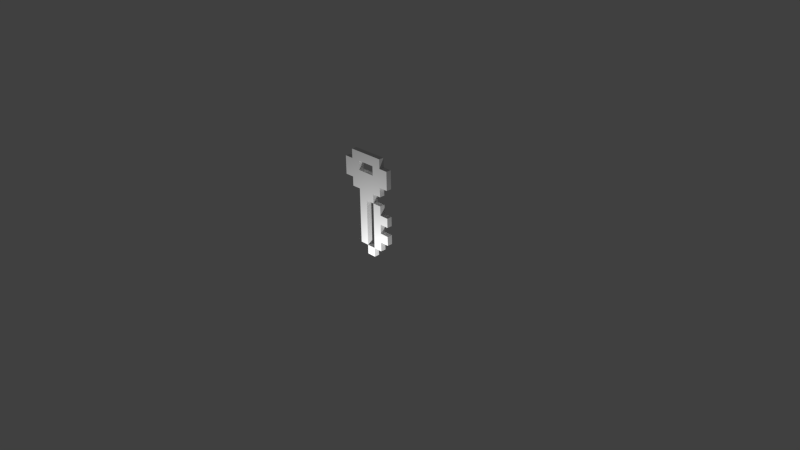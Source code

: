 # Source: llave.blend  (saved by Blender 2.76.0; exported with 4.5.12 LTS)
import bpy
from mathutils import Matrix  # noqa: F401  (used for matrix-valued properties, if any)

bpy.ops.wm.read_factory_settings(use_empty=True)
scene = bpy.context.scene
scene.name = 'Scene'

# ---- collections
col_collection_1 = bpy.data.collections.new('Collection 1'); scene.collection.children.link(col_collection_1)

# ---- materials (node trees are filled in below, after node groups)
mat_materialllave = bpy.data.materials.new('MaterialLlave')
mat_materialllave.alpha_threshold = 0.0
mat_materialllave.use_transparent_shadow = False
mat_materialllave.roughness = 0.5
mat_materialllave.line_color = (0.0, 0.0, 0.0, 1.0)

# ---- material node trees

# ---- world
world_world = bpy.data.worlds.new('World'); scene.world = world_world
world_world.color = (0.05088, 0.05088, 0.05088)
world_world.use_sun_shadow = False
world_world.sun_shadow_jitter_overblur = 0.0
world_world.cycles.sampling_method = 'MANUAL'
world_world.cycles.sample_map_resolution = 256

# ---- cameras
cam_camera = bpy.data.cameras.new('Camera')
cam_camera.clip_end = 100.0
cam_camera.lens = 35.0
cam_camera.sensor_width = 32.0
cam_camera.sensor_height = 18.0
cam_camera.ortho_scale = 7.314
cam_camera.dof.focus_distance = 0.0
cam_camera.dof.aperture_fstop = 128.0

# ---- lights
light_lamp = bpy.data.lights.new('Lamp', 'POINT')
light_lamp.transmission_factor = 0.0
light_lamp.cutoff_distance = 30.0
light_lamp.energy = 100.0
light_lamp.shadow_buffer_clip_start = 1.001
light_lamp.shadow_soft_size = 0.1
light_lamp.shadow_maximum_resolution = 0.006
light_lamp.use_absolute_resolution = True
light_lamp.cycles.use_multiple_importance_sampling = False

# ---- meshes
me_llave = bpy.data.meshes.new('llave')
me_llave.from_pydata([(0.3125, 0.036, 0.375), (-0.1875, 0.036, 1.375), (-0.1875, 0.036, 0.375), (-0.1875, 0.036, 0.875), (0.3125, 0.036, 1.125), (0.0625, 0.036, 1.375), (0.3125, 0.036, 0.625), (0.0625, 0.036, 0.375), (-0.1875, 0.036, 0.125), (-0.1875, 0.036, 1.125), (-0.1875, 0.036, 0.625), (0.0625, 0.036, 0.875), (0.0625, 0.036, 0.625), (-0.4375, 0.036, 1.125), (0.0625, 0.036, 0.125), (0.0625, 0.036, 1.125), (0.3125, 0.036, 1.25), (0.3125, 0.036, 0.25), (-0.0625, 0.036, 1.375), (-0.0625, 0.036, 0.375), (-0.1875, 0.036, 0.25), (-0.1875, 0.036, 1.25), (-0.1875, 0.036, 0.75), (-0.0625, 0.036, 0.875), (-0.3125, 0.036, 1.375), (0.3125, 0.036, 1.0), (0.1875, 0.036, 1.375), (0.3125, 0.036, 0.5), (0.1875, 0.036, 0.375), (-0.1875, 0.036, 1.0), (-0.1875, 0.036, 0.5), (-0.3125, 0.036, 0.875), (0.1875, 0.036, 0.875), (0.0625, 0.036, 0.75), (0.0625, 0.036, 0.5), (-0.0625, 0.036, 0.625), (0.1875, 0.036, 0.625), (-0.4375, 0.036, 1.25), (-0.4375, 0.036, 1.0), (-0.3125, 0.036, 1.125), (0.0625, 0.036, 0.25), (0.0625, 0.036, 5.066e-07), (-0.0625, 0.036, 0.125), (0.1875, 0.036, 0.125), (0.0625, 0.036, 1.25), (0.0625, 0.036, 1.0), (-0.0625, 0.036, 1.125), (0.1875, 0.036, 1.125), (0.1875, 0.036, 1.0), (-0.0625, 0.036, 1.0), (-0.0625, 0.036, 1.25), (-0.0625, 0.036, 5.066e-07), (-0.0625, 0.036, 0.25), (-0.3125, 0.036, 1.0), (0.1875, 0.036, 0.5), (-0.0625, 0.036, 0.5), (-0.0625, 0.036, 0.75), (0.1875, 0.036, 0.75), (-0.3125, 0.036, 1.25), (0.1875, 0.036, 0.25), (0.1875, 0.036, 1.25), (0.3125, -0.036, 0.25), (0.3125, -0.036, 0.375), (-0.0625, -0.036, 1.375), (-0.1875, -0.036, 1.375), (-0.0625, -0.036, 0.375), (-0.1875, -0.036, 0.375), (-0.1875, -0.036, 0.25), (-0.1875, -0.036, 1.25), (-0.1875, -0.036, 0.75), (-0.1875, -0.036, 0.875), (-0.0625, -0.036, 0.875), (0.3125, -0.036, 1.0), (0.3125, -0.036, 1.125), (0.1875, -0.036, 1.375), (0.0625, -0.036, 1.375), (0.3125, -0.036, 0.5), (0.3125, -0.036, 0.625), (0.1875, -0.036, 0.375), (0.0625, -0.036, 0.375), (-0.1875, -0.036, 1.0), (-0.1875, -0.036, 1.125), (-0.1875, -0.036, 0.5), (-0.1875, -0.036, 0.625), (0.1875, -0.036, 0.875), (0.0625, -0.036, 0.875), (0.0625, -0.036, 0.75), (0.0625, -0.036, 0.5), (0.0625, -0.036, 0.625), (-0.0625, -0.036, 0.625), (0.1875, -0.036, 0.625), (-0.4375, -0.036, 1.0), (-0.4375, -0.036, 1.125), (-0.3125, -0.036, 1.125), (0.0625, -0.036, 0.25), (0.0625, -0.036, 5.121e-07), (0.0625, -0.036, 0.125), (-0.0625, -0.036, 0.125), (-0.1875, -0.036, 0.125), (0.1875, -0.036, 0.125), (0.0625, -0.036, 1.25), (0.0625, -0.036, 1.0), (0.0625, -0.036, 1.125), (-0.0625, -0.036, 1.125), (0.1875, -0.036, 1.125), (0.3125, -0.036, 1.25), (-0.3125, -0.036, 1.375), (-0.3125, -0.036, 0.875), (-0.4375, -0.036, 1.25), (0.1875, -0.036, 1.0), (-0.0625, -0.036, 1.0), (-0.0625, -0.036, 1.25), (-0.0625, -0.036, 5.121e-07), (-0.0625, -0.036, 0.25), (-0.3125, -0.036, 1.0), (0.1875, -0.036, 0.5), (-0.0625, -0.036, 0.5), (-0.0625, -0.036, 0.75), (0.1875, -0.036, 0.75), (-0.3125, -0.036, 1.25), (0.1875, -0.036, 0.25), (0.1875, -0.036, 1.25)], [], [(59, 28, 0, 17), (58, 24, 1, 21), (56, 23, 11, 33), (54, 36, 6, 27), (53, 39, 9, 29), (51, 42, 14, 41), (50, 18, 5, 44), (49, 46, 15, 45), (48, 47, 4, 25), (45, 15, 47, 48), (11, 45, 48, 32), (29, 9, 46, 49), (3, 29, 49, 23), (23, 49, 45, 11), (21, 1, 18, 50), (20, 2, 19, 52), (8, 20, 52, 42), (38, 13, 39, 53), (31, 53, 29, 3), (34, 12, 36, 54), (7, 34, 54, 28), (30, 10, 35, 55), (2, 30, 55, 19), (22, 3, 23, 56), (10, 22, 56, 35), (12, 33, 57, 36), (13, 37, 58, 39), (39, 58, 21, 9), (40, 7, 28, 59), (14, 40, 59, 43), (44, 5, 26, 60), (15, 44, 60, 47), (47, 60, 16, 4), (120, 61, 62, 78), (119, 68, 64, 106), (117, 86, 85, 71), (115, 76, 77, 90), (114, 80, 81, 93), (112, 95, 96, 97), (111, 100, 75, 63), (110, 101, 102, 103), (109, 72, 73, 104), (101, 109, 104, 102), (85, 84, 109, 101), (80, 110, 103, 81), (70, 71, 110, 80), (71, 85, 101, 110), (68, 111, 63, 64), (67, 113, 65, 66), (98, 97, 113, 67), (91, 114, 93, 92), (107, 70, 80, 114), (87, 115, 90, 88), (79, 78, 115, 87), (82, 116, 89, 83), (66, 65, 116, 82), (69, 117, 71, 70), (83, 89, 117, 69), (88, 90, 118, 86), (92, 93, 119, 108), (93, 81, 68, 119), (94, 120, 78, 79), (96, 99, 120, 94), (100, 121, 74, 75), (102, 104, 121, 100), (104, 73, 105, 121), (5, 18, 63, 75), (2, 20, 67, 66), (57, 33, 86, 118), (20, 8, 98, 67), (24, 58, 119, 106), (9, 21, 68, 81), (3, 22, 69, 70), (22, 10, 83, 69), (58, 37, 108, 119), (21, 50, 111, 68), (25, 4, 73, 72), (50, 44, 100, 111), (1, 24, 106, 64), (26, 5, 75, 74), (42, 51, 112, 97), (0, 28, 78, 62), (27, 6, 77, 76), (43, 59, 120, 99), (51, 41, 95, 112), (52, 19, 65, 113), (30, 2, 66, 82), (59, 17, 61, 120), (42, 52, 113, 97), (31, 3, 70, 107), (10, 30, 82, 83), (60, 26, 74, 121), (33, 12, 88, 86), (11, 32, 84, 85), (34, 7, 79, 87), (33, 11, 85, 86), (53, 31, 107, 114), (6, 36, 90, 77), (12, 34, 87, 88), (16, 60, 121, 105), (38, 53, 114, 91), (37, 13, 92, 108), (40, 14, 96, 94), (13, 38, 91, 92), (28, 54, 115, 78), (14, 42, 97, 96), (44, 15, 102, 100), (7, 40, 94, 79), (54, 27, 76, 115), (41, 14, 96, 95), (55, 35, 89, 116), (15, 46, 103, 102), (8, 42, 97, 98), (19, 55, 116, 65), (14, 43, 99, 96), (32, 48, 109, 84), (35, 56, 117, 89), (46, 9, 81, 103), (17, 0, 62, 61), (48, 25, 72, 109), (18, 1, 64, 63), (56, 33, 86, 117), (4, 16, 105, 73), (36, 57, 118, 90)])
_uv = me_llave.uv_layers.new(name='UVMap')
_uv.uv.foreach_set('vector', [0.6462, 0.1859, 0.6462, 0.2759, 0.73, 0.2589, 0.7362, 0.1859, 0.2956, 0.9042, 0.2956, 0.9941, 0.3809, 0.9957, 0.3817, 0.9104, 0.474, 0.5497, 0.474, 0.6358, 0.5686, 0.6358, 0.5702, 0.5474, 0.6462, 0.3659, 0.6462, 0.4558, 0.7315, 0.4427, 0.7354, 0.3806, 0.2933, 0.7304, 0.2863, 0.8157, 0.3809, 0.8157, 0.3809, 0.7258, 0.474, 0.005991, 0.474, 0.09596, 0.5686, 0.09596, 0.5686, 0.005991, 0.4748, 0.9104, 0.474, 0.9957, 0.5686, 0.9957, 0.5772, 0.9119, 0.474, 0.7258, 0.474, 0.8157, 0.5764, 0.8173, 0.5686, 0.7258, 0.6462, 0.7258, 0.6462, 0.8157, 0.7362, 0.8157, 0.7385, 0.7397, 0.5686, 0.7258, 0.5764, 0.8173, 0.6462, 0.8157, 0.6462, 0.7258, 0.5686, 0.6358, 0.5686, 0.7258, 0.6462, 0.7258, 0.6462, 0.6358, 0.3809, 0.7258, 0.3809, 0.8157, 0.474, 0.8157, 0.474, 0.7258, 0.3809, 0.6358, 0.3809, 0.7258, 0.474, 0.7258, 0.474, 0.6358, 0.474, 0.6358, 0.474, 0.7258, 0.5686, 0.7258, 0.5686, 0.6358, 0.3817, 0.9104, 0.3809, 0.9957, 0.474, 0.9957, 0.4748, 0.9104, 0.3809, 0.1859, 0.3809, 0.2759, 0.474, 0.2759, 0.474, 0.1859, 0.3809, 0.09596, 0.3809, 0.1859, 0.474, 0.1859, 0.474, 0.09596, 0.1987, 0.7289, 0.1987, 0.8188, 0.2863, 0.8157, 0.2933, 0.7304, 0.2933, 0.6404, 0.2933, 0.7304, 0.3809, 0.7258, 0.3809, 0.6358, 0.5686, 0.3659, 0.5702, 0.4535, 0.6462, 0.4558, 0.6462, 0.3659, 0.5686, 0.2759, 0.5686, 0.3659, 0.6462, 0.3659, 0.6462, 0.2759, 0.3809, 0.3659, 0.3809, 0.4558, 0.474, 0.4558, 0.474, 0.3659, 0.3809, 0.2759, 0.3809, 0.3659, 0.474, 0.3659, 0.474, 0.2759, 0.3809, 0.5458, 0.3809, 0.6358, 0.474, 0.6358, 0.474, 0.5497, 0.3809, 0.4558, 0.3809, 0.5458, 0.474, 0.5497, 0.474, 0.4558, 0.5702, 0.4535, 0.5702, 0.5474, 0.6462, 0.5458, 0.6462, 0.4558, 0.1987, 0.8188, 0.1963, 0.9057, 0.2956, 0.9042, 0.2863, 0.8157, 0.2863, 0.8157, 0.2956, 0.9042, 0.3817, 0.9104, 0.3809, 0.8157, 0.5686, 0.1859, 0.5686, 0.2759, 0.6462, 0.2759, 0.6462, 0.1859, 0.5686, 0.09596, 0.5686, 0.1859, 0.6462, 0.1859, 0.6462, 0.09596, 0.5772, 0.9119, 0.5686, 0.9957, 0.6462, 0.9957, 0.6462, 0.9057, 0.5764, 0.8173, 0.5772, 0.9119, 0.6462, 0.9057, 0.6462, 0.8157, 0.6462, 0.8157, 0.6462, 0.9057, 0.7362, 0.9057, 0.7362, 0.8157, 0.6462, 0.1859, 0.7362, 0.1859, 0.73, 0.2589, 0.6462, 0.2759, 0.2956, 0.9042, 0.3817, 0.9104, 0.3809, 0.9957, 0.2956, 0.9941, 0.474, 0.5497, 0.5702, 0.5474, 0.5686, 0.6358, 0.474, 0.6358, 0.6462, 0.3659, 0.7354, 0.3806, 0.7315, 0.4427, 0.6462, 0.4558, 0.2933, 0.7304, 0.3809, 0.7258, 0.3809, 0.8157, 0.2863, 0.8157, 0.474, 0.005991, 0.5686, 0.005991, 0.5686, 0.09596, 0.474, 0.09596, 0.4748, 0.9104, 0.5772, 0.9119, 0.5686, 0.9957, 0.474, 0.9957, 0.474, 0.7258, 0.5686, 0.7258, 0.5764, 0.8173, 0.474, 0.8157, 0.6462, 0.7258, 0.7385, 0.7397, 0.7362, 0.8157, 0.6462, 0.8157, 0.5686, 0.7258, 0.6462, 0.7258, 0.6462, 0.8157, 0.5764, 0.8173, 0.5686, 0.6358, 0.6462, 0.6358, 0.6462, 0.7258, 0.5686, 0.7258, 0.3809, 0.7258, 0.474, 0.7258, 0.474, 0.8157, 0.3809, 0.8157, 0.3809, 0.6358, 0.474, 0.6358, 0.474, 0.7258, 0.3809, 0.7258, 0.474, 0.6358, 0.5686, 0.6358, 0.5686, 0.7258, 0.474, 0.7258, 0.3817, 0.9104, 0.4748, 0.9104, 0.474, 0.9957, 0.3809, 0.9957, 0.3809, 0.1859, 0.474, 0.1859, 0.474, 0.2759, 0.3809, 0.2759, 0.3809, 0.09596, 0.474, 0.09596, 0.474, 0.1859, 0.3809, 0.1859, 0.1987, 0.7289, 0.2933, 0.7304, 0.2863, 0.8157, 0.1987, 0.8188, 0.2933, 0.6404, 0.3809, 0.6358, 0.3809, 0.7258, 0.2933, 0.7304, 0.5686, 0.3659, 0.6462, 0.3659, 0.6462, 0.4558, 0.5702, 0.4535, 0.5686, 0.2759, 0.6462, 0.2759, 0.6462, 0.3659, 0.5686, 0.3659, 0.3809, 0.3659, 0.474, 0.3659, 0.474, 0.4558, 0.3809, 0.4558, 0.3809, 0.2759, 0.474, 0.2759, 0.474, 0.3659, 0.3809, 0.3659, 0.3809, 0.5458, 0.474, 0.5497, 0.474, 0.6358, 0.3809, 0.6358, 0.3809, 0.4558, 0.474, 0.4558, 0.474, 0.5497, 0.3809, 0.5458, 0.5702, 0.4535, 0.6462, 0.4558, 0.6462, 0.5458, 0.5702, 0.5474, 0.1987, 0.8188, 0.2863, 0.8157, 0.2956, 0.9042, 0.1963, 0.9057, 0.2863, 0.8157, 0.3809, 0.8157, 0.3817, 0.9104, 0.2956, 0.9042, 0.5686, 0.1859, 0.6462, 0.1859, 0.6462, 0.2759, 0.5686, 0.2759, 0.5686, 0.09596, 0.6462, 0.09596, 0.6462, 0.1859, 0.5686, 0.1859, 0.5772, 0.9119, 0.6462, 0.9057, 0.6462, 0.9957, 0.5686, 0.9957, 0.5764, 0.8173, 0.6462, 0.8157, 0.6462, 0.9057, 0.5772, 0.9119, 0.6462, 0.8157, 0.7362, 0.8157, 0.7362, 0.9057, 0.6462, 0.9057, 0.5686, 0.9957, 0.474, 0.9957, 0.474, 0.9957, 0.5686, 0.9957, 0.3809, 0.2759, 0.3809, 0.1859, 0.3809, 0.1859, 0.3809, 0.2759, 0.6462, 0.5458, 0.5702, 0.5474, 0.5702, 0.5474, 0.6462, 0.5458, 0.3809, 0.1859, 0.3809, 0.09596, 0.3809, 0.09596, 0.3809, 0.1859, 0.2956, 0.9941, 0.2956, 0.9042, 0.2956, 0.9042, 0.2956, 0.9941, 0.3809, 0.8157, 0.3817, 0.9104, 0.3817, 0.9104, 0.3809, 0.8157, 0.3809, 0.6358, 0.3809, 0.5458, 0.3809, 0.5458, 0.3809, 0.6358, 0.3809, 0.5458, 0.3809, 0.4558, 0.3809, 0.4558, 0.3809, 0.5458, 0.2956, 0.9042, 0.1963, 0.9057, 0.1963, 0.9057, 0.2956, 0.9042, 0.3817, 0.9104, 0.4748, 0.9104, 0.4748, 0.9104, 0.3817, 0.9104, 0.7385, 0.7397, 0.7362, 0.8157, 0.7362, 0.8157, 0.7385, 0.7397, 0.4748, 0.9104, 0.5772, 0.9119, 0.5772, 0.9119, 0.4748, 0.9104, 0.3809, 0.9957, 0.2956, 0.9941, 0.2956, 0.9941, 0.3809, 0.9957, 0.6462, 0.9957, 0.5686, 0.9957, 0.5686, 0.9957, 0.6462, 0.9957, 0.474, 0.09596, 0.474, 0.005991, 0.474, 0.005991, 0.474, 0.09596, 0.73, 0.2589, 0.6462, 0.2759, 0.6462, 0.2759, 0.73, 0.2589, 0.7354, 0.3806, 0.7315, 0.4427, 0.7315, 0.4427, 0.7354, 0.3806, 0.6462, 0.09596, 0.6462, 0.1859, 0.6462, 0.1859, 0.6462, 0.09596, 0.474, 0.005991, 0.5686, 0.005991, 0.5686, 0.005991, 0.474, 0.005991, 0.474, 0.1859, 0.474, 0.2759, 0.474, 0.2759, 0.474, 0.1859, 0.3809, 0.3659, 0.3809, 0.2759, 0.3809, 0.2759, 0.3809, 0.3659, 0.6462, 0.1859, 0.7362, 0.1859, 0.7362, 0.1859, 0.6462, 0.1859, 0.474, 0.09596, 0.474, 0.1859, 0.474, 0.1859, 0.474, 0.09596, 0.2933, 0.6404, 0.3809, 0.6358, 0.3809, 0.6358, 0.2933, 0.6404, 0.3809, 0.4558, 0.3809, 0.3659, 0.3809, 0.3659, 0.3809, 0.4558, 0.6462, 0.9057, 0.6462, 0.9957, 0.6462, 0.9957, 0.6462, 0.9057, 0.5702, 0.5474, 0.5702, 0.4535, 0.5702, 0.4535, 0.5702, 0.5474, 0.5686, 0.6358, 0.6462, 0.6358, 0.6462, 0.6358, 0.5686, 0.6358, 0.5686, 0.3659, 0.5686, 0.2759, 0.5686, 0.2759, 0.5686, 0.3659, 0.5702, 0.5474, 0.5686, 0.6358, 0.5686, 0.6358, 0.5702, 0.5474, 0.2933, 0.7304, 0.2933, 0.6404, 0.2933, 0.6404, 0.2933, 0.7304, 0.7315, 0.4427, 0.6462, 0.4558, 0.6462, 0.4558, 0.7315, 0.4427, 0.5702, 0.4535, 0.5686, 0.3659, 0.5686, 0.3659, 0.5702, 0.4535, 0.7362, 0.9057, 0.6462, 0.9057, 0.6462, 0.9057, 0.7362, 0.9057, 0.1987, 0.7289, 0.2933, 0.7304, 0.2933, 0.7304, 0.1987, 0.7289, 0.1963, 0.9057, 0.1987, 0.8188, 0.1987, 0.8188, 0.1963, 0.9057, 0.5686, 0.1859, 0.5686, 0.09596, 0.5686, 0.09596, 0.5686, 0.1859, 0.1987, 0.8188, 0.1987, 0.7289, 0.1987, 0.7289, 0.1987, 0.8188, 0.6462, 0.2759, 0.6462, 0.3659, 0.6462, 0.3659, 0.6462, 0.2759, 0.5686, 0.09596, 0.474, 0.09596, 0.474, 0.09596, 0.5686, 0.09596, 0.5772, 0.9119, 0.5764, 0.8173, 0.5764, 0.8173, 0.5772, 0.9119, 0.5686, 0.2759, 0.5686, 0.1859, 0.5686, 0.1859, 0.5686, 0.2759, 0.6462, 0.3659, 0.7354, 0.3806, 0.7354, 0.3806, 0.6462, 0.3659, 0.5686, 0.005991, 0.5686, 0.09596, 0.5686, 0.09596, 0.5686, 0.005991, 0.474, 0.3659, 0.474, 0.4558, 0.474, 0.4558, 0.474, 0.3659, 0.5764, 0.8173, 0.474, 0.8157, 0.474, 0.8157, 0.5764, 0.8173, 0.3809, 0.09596, 0.474, 0.09596, 0.474, 0.09596, 0.3809, 0.09596, 0.474, 0.2759, 0.474, 0.3659, 0.474, 0.3659, 0.474, 0.2759, 0.5686, 0.09596, 0.6462, 0.09596, 0.6462, 0.09596, 0.5686, 0.09596, 0.6462, 0.6358, 0.6462, 0.7258, 0.6462, 0.7258, 0.6462, 0.6358, 0.474, 0.4558, 0.474, 0.5497, 0.474, 0.5497, 0.474, 0.4558, 0.474, 0.8157, 0.3809, 0.8157, 0.3809, 0.8157, 0.474, 0.8157, 0.7362, 0.1859, 0.73, 0.2589, 0.73, 0.2589, 0.7362, 0.1859, 0.6462, 0.7258, 0.7385, 0.7397, 0.7385, 0.7397, 0.6462, 0.7258, 0.474, 0.9957, 0.3809, 0.9957, 0.3809, 0.9957, 0.474, 0.9957, 0.474, 0.5497, 0.5702, 0.5474, 0.5702, 0.5474, 0.474, 0.5497, 0.7362, 0.8157, 0.7362, 0.9057, 0.7362, 0.9057, 0.7362, 0.8157, 0.6462, 0.4558, 0.6462, 0.5458, 0.6462, 0.5458, 0.6462, 0.4558])
me_llave.materials.append(mat_materialllave)
me_llave.use_remesh_preserve_volume = False
me_llave.use_remesh_preserve_attributes = False
me_llave.use_mirror_vertex_groups = False
me_llave.update()
arm_armature = bpy.data.armatures.new('Armature')  # bones are not reproduced

# ---- objects
ob_armature = bpy.data.objects.new('Armature', arm_armature)
ob_llave = bpy.data.objects.new('llave', me_llave)
ob_lamp = bpy.data.objects.new('Lamp', light_lamp)
ob_camera = bpy.data.objects.new('Camera', cam_camera)

# ---- transforms, parenting, visibility, modifiers, constraints
ob_armature.location = (0.0, 0.0, 0.0)
ob_armature.lineart.crease_threshold = 0.0
ob_llave.parent = ob_armature
ob_llave.location = (0.0, 0.0, 0.0)
ob_llave.lineart.crease_threshold = 0.0
_vg = ob_llave.vertex_groups.new(name='HuesoLlave')
_vg.add([0, 1, 2, 3, 4, 5, 6, 7, 8, 9, 10, 11, 12, 13, 14, 15, 16, 17, 18, 19, 20, 21, 22, 23, 24, 25, 26, 27, 28, 29, 30, 31, 32, 33, 34, 35, 36, 37, 38, 39, 40, 41, 42, 43, 44, 45, 46, 47, 48, 49, 50, 51, 52, 53, 54, 55, 56, 57, 58, 59, 60, 61, 62, 63, 64, 65, 66, 67, 68, 69, 70, 71, 72, 73, 74, 75, 76, 77, 78, 79, 80, 81, 82, 83, 84, 85, 86, 87, 88, 89, 90, 91, 92, 93, 94, 95, 96, 97, 98, 99, 100, 101, 102, 103, 104, 105, 106, 107, 108, 109, 110, 111, 112, 113, 114, 115, 116, 117, 118, 119, 120, 121], 1.0, 'REPLACE')
_m = ob_llave.modifiers.new('Armature', 'ARMATURE')
_m.object = ob_armature
_m.use_deform_preserve_volume = True
_m.vertex_group = 'HuesoLlave'
ob_lamp.location = (0.5019, -0.9828, -0.4406)
ob_lamp.rotation_euler = (0.6503, 0.05522, 1.866)
ob_lamp.lock_rotations_4d = False
ob_lamp.empty_display_type = 'ARROWS'
ob_lamp.color = (0.0, 0.0, 0.0, 0.0)
ob_lamp.lineart.crease_threshold = 0.0
ob_camera.location = (7.481, -6.508, 5.344)
ob_camera.rotation_euler = (1.109, 0.01082, 0.8149)
ob_camera.lock_rotations_4d = False
ob_camera.empty_display_type = 'ARROWS'
ob_camera.color = (0.0, 0.0, 0.0, 0.0)
ob_camera.display_type = 'WIRE'
ob_camera.lineart.crease_threshold = 0.0

# ---- collection membership
col_collection_1.objects.link(ob_armature)
col_collection_1.objects.link(ob_llave)
col_collection_1.objects.link(ob_lamp)
col_collection_1.objects.link(ob_camera)

# ---- scene / render settings (as saved in the file)
scene.camera = ob_camera
scene.frame_start = 1; scene.frame_end = 30; scene.frame_set(18)
scene.render.engine = 'BLENDER_EEVEE_NEXT'
scene.render.resolution_percentage = 50
scene.render.dither_intensity = 0.0
scene.cycles.use_denoising = False
scene.cycles.samples = 10
scene.cycles.sampling_pattern = 'TABULATED_SOBOL'
scene.cycles.light_sampling_threshold = 0.0
scene.cycles.use_adaptive_sampling = False
scene.cycles.use_light_tree = False
scene.cycles.blur_glossy = 0.0
scene.cycles.pixel_filter_type = 'GAUSSIAN'
scene.cycles.sample_clamp_indirect = 0.0
scene.view_settings.view_transform = 'Standard'
bpy.context.view_layer.update()
